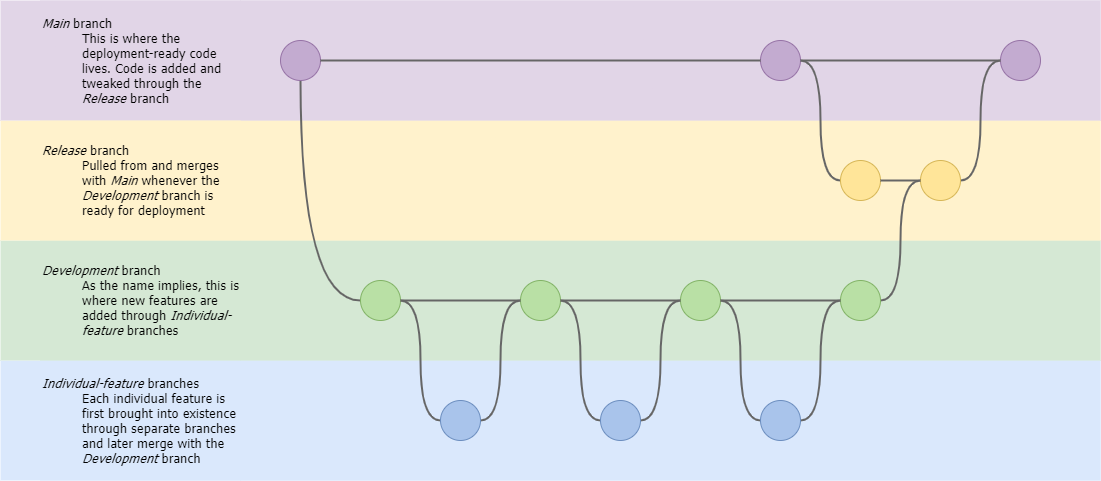

The diagram above was exported from draw.io. Its source (the exported page's mxGraphModel, read from the mxfile embedded in the PNG):
<mxGraphModel dx="2523" dy="939" grid="1" gridSize="10" guides="1" tooltips="1" connect="1" arrows="1" fold="1" page="1" pageScale="1" pageWidth="850" pageHeight="1100" math="0" shadow="0">
  <root>
    <mxCell id="0" />
    <mxCell id="1" parent="0" />
    <mxCell id="BpOzBB9QudAtlW_Httiz-54" value="" style="rounded=0;whiteSpace=wrap;html=1;fillColor=#dae8fc;strokeColor=none;" vertex="1" parent="1">
      <mxGeometry y="360" width="860" height="120" as="geometry" />
    </mxCell>
    <mxCell id="BpOzBB9QudAtlW_Httiz-55" value="" style="rounded=0;whiteSpace=wrap;html=1;fillColor=#d5e8d4;strokeColor=none;" vertex="1" parent="1">
      <mxGeometry y="240" width="860" height="120" as="geometry" />
    </mxCell>
    <mxCell id="BpOzBB9QudAtlW_Httiz-51" value="" style="rounded=0;whiteSpace=wrap;html=1;fillColor=#fff2cc;strokeColor=none;" vertex="1" parent="1">
      <mxGeometry y="120" width="860" height="120" as="geometry" />
    </mxCell>
    <mxCell id="BpOzBB9QudAtlW_Httiz-50" value="" style="rounded=0;whiteSpace=wrap;html=1;fillColor=#e1d5e7;strokeColor=none;" vertex="1" parent="1">
      <mxGeometry width="860" height="120" as="geometry" />
    </mxCell>
    <mxCell id="BpOzBB9QudAtlW_Httiz-74" value="" style="rounded=0;whiteSpace=wrap;html=1;fillColor=#dae8fc;strokeColor=none;" vertex="1" parent="1">
      <mxGeometry x="-240" y="360" width="1100" height="120" as="geometry" />
    </mxCell>
    <mxCell id="BpOzBB9QudAtlW_Httiz-77" value="" style="rounded=0;whiteSpace=wrap;html=1;fillColor=#d5e8d4;strokeColor=none;" vertex="1" parent="1">
      <mxGeometry x="-240" y="240" width="1100" height="120" as="geometry" />
    </mxCell>
    <mxCell id="BpOzBB9QudAtlW_Httiz-76" value="" style="rounded=0;whiteSpace=wrap;html=1;fillColor=#fff2cc;strokeColor=none;" vertex="1" parent="1">
      <mxGeometry x="-240" y="120" width="1100" height="120" as="geometry" />
    </mxCell>
    <mxCell id="BpOzBB9QudAtlW_Httiz-78" value="" style="rounded=0;whiteSpace=wrap;html=1;fillColor=#e1d5e7;strokeColor=none;" vertex="1" parent="1">
      <mxGeometry x="-240" width="1100" height="120" as="geometry" />
    </mxCell>
    <mxCell id="BpOzBB9QudAtlW_Httiz-20" style="edgeStyle=orthogonalEdgeStyle;rounded=0;orthogonalLoop=1;jettySize=auto;html=1;exitX=0.5;exitY=1;exitDx=0;exitDy=0;entryX=0;entryY=0.5;entryDx=0;entryDy=0;curved=1;endArrow=none;endFill=0;targetPerimeterSpacing=0;sourcePerimeterSpacing=0;endSize=10;startSize=10;shadow=0;sketch=0;strokeWidth=2;fillColor=#f5f5f5;strokeColor=#666666;" edge="1" parent="1" source="BpOzBB9QudAtlW_Httiz-7" target="BpOzBB9QudAtlW_Httiz-8">
      <mxGeometry relative="1" as="geometry" />
    </mxCell>
    <mxCell id="BpOzBB9QudAtlW_Httiz-44" style="edgeStyle=orthogonalEdgeStyle;rounded=0;orthogonalLoop=1;jettySize=auto;html=1;exitX=1;exitY=0.5;exitDx=0;exitDy=0;entryX=0;entryY=0.5;entryDx=0;entryDy=0;curved=1;endArrow=none;endFill=0;targetPerimeterSpacing=0;sourcePerimeterSpacing=0;endSize=10;startSize=10;shadow=0;sketch=0;strokeWidth=2;fillColor=#f5f5f5;strokeColor=#666666;" edge="1" parent="1" source="BpOzBB9QudAtlW_Httiz-45" target="BpOzBB9QudAtlW_Httiz-42">
      <mxGeometry relative="1" as="geometry" />
    </mxCell>
    <mxCell id="BpOzBB9QudAtlW_Httiz-21" style="edgeStyle=orthogonalEdgeStyle;rounded=0;orthogonalLoop=1;jettySize=auto;html=1;exitX=1;exitY=0.5;exitDx=0;exitDy=0;entryX=0;entryY=0.5;entryDx=0;entryDy=0;curved=1;endArrow=none;endFill=0;targetPerimeterSpacing=0;sourcePerimeterSpacing=0;endSize=10;startSize=10;shadow=0;sketch=0;strokeWidth=2;fillColor=#f5f5f5;strokeColor=#666666;" edge="1" parent="1" source="BpOzBB9QudAtlW_Httiz-8" target="BpOzBB9QudAtlW_Httiz-12">
      <mxGeometry relative="1" as="geometry" />
    </mxCell>
    <mxCell id="BpOzBB9QudAtlW_Httiz-34" style="edgeStyle=orthogonalEdgeStyle;rounded=0;orthogonalLoop=1;jettySize=auto;html=1;exitX=1;exitY=0.5;exitDx=0;exitDy=0;entryX=0;entryY=0.5;entryDx=0;entryDy=0;curved=1;endArrow=none;endFill=0;targetPerimeterSpacing=0;sourcePerimeterSpacing=0;endSize=10;startSize=10;shadow=0;sketch=0;strokeWidth=2;fillColor=#f5f5f5;strokeColor=#666666;" edge="1" parent="1" source="BpOzBB9QudAtlW_Httiz-10" target="BpOzBB9QudAtlW_Httiz-9">
      <mxGeometry relative="1" as="geometry" />
    </mxCell>
    <mxCell id="BpOzBB9QudAtlW_Httiz-33" style="edgeStyle=orthogonalEdgeStyle;rounded=0;orthogonalLoop=1;jettySize=auto;html=1;exitX=1;exitY=0.5;exitDx=0;exitDy=0;entryX=0;entryY=0.5;entryDx=0;entryDy=0;curved=1;endArrow=none;endFill=0;targetPerimeterSpacing=0;sourcePerimeterSpacing=0;endSize=10;startSize=10;shadow=0;sketch=0;strokeWidth=2;fillColor=#f5f5f5;strokeColor=#666666;" edge="1" parent="1" source="BpOzBB9QudAtlW_Httiz-11" target="BpOzBB9QudAtlW_Httiz-10">
      <mxGeometry relative="1" as="geometry" />
    </mxCell>
    <mxCell id="BpOzBB9QudAtlW_Httiz-27" style="edgeStyle=orthogonalEdgeStyle;rounded=0;orthogonalLoop=1;jettySize=auto;html=1;exitX=1;exitY=0.5;exitDx=0;exitDy=0;entryX=0;entryY=0.5;entryDx=0;entryDy=0;curved=1;endArrow=none;endFill=0;targetPerimeterSpacing=0;sourcePerimeterSpacing=0;endSize=10;startSize=10;shadow=0;sketch=0;strokeWidth=2;fillColor=#f5f5f5;strokeColor=#666666;" edge="1" parent="1" source="BpOzBB9QudAtlW_Httiz-12" target="BpOzBB9QudAtlW_Httiz-23">
      <mxGeometry relative="1" as="geometry" />
    </mxCell>
    <mxCell id="BpOzBB9QudAtlW_Httiz-30" style="edgeStyle=orthogonalEdgeStyle;rounded=0;orthogonalLoop=1;jettySize=auto;html=1;entryX=0;entryY=0.5;entryDx=0;entryDy=0;curved=1;endArrow=none;endFill=0;targetPerimeterSpacing=0;sourcePerimeterSpacing=0;endSize=10;startSize=10;shadow=0;sketch=0;strokeWidth=2;fillColor=#f5f5f5;strokeColor=#666666;" edge="1" parent="1" source="BpOzBB9QudAtlW_Httiz-13" target="BpOzBB9QudAtlW_Httiz-29">
      <mxGeometry relative="1" as="geometry" />
    </mxCell>
    <mxCell id="BpOzBB9QudAtlW_Httiz-32" style="edgeStyle=orthogonalEdgeStyle;rounded=0;orthogonalLoop=1;jettySize=auto;html=1;exitX=1;exitY=0.5;exitDx=0;exitDy=0;entryX=0;entryY=0.5;entryDx=0;entryDy=0;curved=1;endArrow=none;endFill=0;targetPerimeterSpacing=0;sourcePerimeterSpacing=0;endSize=10;startSize=10;shadow=0;sketch=0;strokeWidth=2;fillColor=#f5f5f5;strokeColor=#666666;" edge="1" parent="1" source="BpOzBB9QudAtlW_Httiz-14" target="BpOzBB9QudAtlW_Httiz-11">
      <mxGeometry relative="1" as="geometry" />
    </mxCell>
    <mxCell id="BpOzBB9QudAtlW_Httiz-56" style="edgeStyle=orthogonalEdgeStyle;rounded=0;orthogonalLoop=1;jettySize=auto;html=1;exitX=1;exitY=0.5;exitDx=0;exitDy=0;entryX=0;entryY=0.5;entryDx=0;entryDy=0;curved=1;endArrow=none;endFill=0;targetPerimeterSpacing=0;sourcePerimeterSpacing=0;endSize=10;startSize=10;shadow=0;sketch=0;strokeWidth=2;fillColor=#f5f5f5;strokeColor=#666666;" edge="1" parent="1" source="BpOzBB9QudAtlW_Httiz-23" target="BpOzBB9QudAtlW_Httiz-13">
      <mxGeometry relative="1" as="geometry" />
    </mxCell>
    <mxCell id="BpOzBB9QudAtlW_Httiz-31" style="edgeStyle=orthogonalEdgeStyle;rounded=0;orthogonalLoop=1;jettySize=auto;html=1;exitX=1;exitY=0.5;exitDx=0;exitDy=0;entryX=0;entryY=0.5;entryDx=0;entryDy=0;curved=1;endArrow=none;endFill=0;targetPerimeterSpacing=0;sourcePerimeterSpacing=0;endSize=10;startSize=10;shadow=0;sketch=0;strokeWidth=2;fillColor=#f5f5f5;strokeColor=#666666;" edge="1" parent="1" source="BpOzBB9QudAtlW_Httiz-29" target="BpOzBB9QudAtlW_Httiz-14">
      <mxGeometry relative="1" as="geometry" />
    </mxCell>
    <mxCell id="BpOzBB9QudAtlW_Httiz-57" value="&lt;span style=&quot;font-size: 13px&quot;&gt;&lt;i&gt;Individual-feature&lt;/i&gt;&lt;/span&gt; branches&lt;br&gt;&lt;blockquote style=&quot;margin: 0 0 0 40px ; border: none ; padding: 0px&quot;&gt;Each individual feature is first brought into existence through separate branches and later merge with the &lt;i&gt;Development &lt;/i&gt;branch&lt;/blockquote&gt;" style="rounded=0;whiteSpace=wrap;html=1;fillColor=#dae8fc;strokeColor=none;glass=0;sketch=0;shadow=0;fontSize=13;labelPosition=center;verticalLabelPosition=middle;align=left;verticalAlign=middle;fontStyle=0;fontFamily=Tahoma;" vertex="1" parent="1">
      <mxGeometry x="-200" y="360" width="200" height="120" as="geometry" />
    </mxCell>
    <mxCell id="BpOzBB9QudAtlW_Httiz-88" value="" style="group" vertex="1" connectable="0" parent="1">
      <mxGeometry x="200" y="400" width="360" height="40" as="geometry" />
    </mxCell>
    <mxCell id="BpOzBB9QudAtlW_Httiz-12" value="" style="ellipse;whiteSpace=wrap;html=1;aspect=fixed;fillColor=#A9C4EB;strokeColor=#6c8ebf;" vertex="1" parent="BpOzBB9QudAtlW_Httiz-88">
      <mxGeometry width="40" height="40" as="geometry" />
    </mxCell>
    <mxCell id="BpOzBB9QudAtlW_Httiz-13" value="" style="ellipse;whiteSpace=wrap;html=1;aspect=fixed;fillColor=#A9C4EB;strokeColor=#6c8ebf;" vertex="1" parent="BpOzBB9QudAtlW_Httiz-88">
      <mxGeometry x="160" width="40" height="40" as="geometry" />
    </mxCell>
    <mxCell id="BpOzBB9QudAtlW_Httiz-14" value="" style="ellipse;whiteSpace=wrap;html=1;aspect=fixed;fillColor=#A9C4EB;strokeColor=#6c8ebf;" vertex="1" parent="BpOzBB9QudAtlW_Httiz-88">
      <mxGeometry x="320" width="40" height="40" as="geometry" />
    </mxCell>
    <mxCell id="BpOzBB9QudAtlW_Httiz-58" value="&lt;i&gt;&lt;span style=&quot;font-size: 13px&quot;&gt;Development&lt;/span&gt; &lt;/i&gt;branch&lt;br&gt;&lt;blockquote style=&quot;margin: 0 0 0 40px ; border: none ; padding: 0px&quot;&gt;As the name implies, this is where new features are added through&amp;nbsp;&lt;i&gt;Individual-feature&lt;/i&gt;&amp;nbsp;branches&lt;/blockquote&gt;" style="rounded=0;whiteSpace=wrap;html=1;fillColor=#d5e8d4;strokeColor=none;glass=0;sketch=0;shadow=0;fontSize=13;labelPosition=center;verticalLabelPosition=middle;align=left;verticalAlign=middle;fontStyle=0;fontFamily=Tahoma;" vertex="1" parent="1">
      <mxGeometry x="-200" y="240" width="200" height="120" as="geometry" />
    </mxCell>
    <mxCell id="BpOzBB9QudAtlW_Httiz-87" value="" style="group" vertex="1" connectable="0" parent="1">
      <mxGeometry x="120" y="280" width="520" height="40" as="geometry" />
    </mxCell>
    <mxCell id="BpOzBB9QudAtlW_Httiz-8" value="" style="ellipse;whiteSpace=wrap;html=1;aspect=fixed;fillColor=#B9E0A5;strokeColor=#82b366;" vertex="1" parent="BpOzBB9QudAtlW_Httiz-87">
      <mxGeometry width="40" height="40" as="geometry" />
    </mxCell>
    <mxCell id="BpOzBB9QudAtlW_Httiz-11" value="" style="ellipse;whiteSpace=wrap;html=1;aspect=fixed;fillColor=#B9E0A5;strokeColor=#82b366;" vertex="1" parent="BpOzBB9QudAtlW_Httiz-87">
      <mxGeometry x="480" width="40" height="40" as="geometry" />
    </mxCell>
    <mxCell id="BpOzBB9QudAtlW_Httiz-23" value="" style="ellipse;whiteSpace=wrap;html=1;aspect=fixed;fillColor=#B9E0A5;strokeColor=#82b366;" vertex="1" parent="BpOzBB9QudAtlW_Httiz-87">
      <mxGeometry x="160" width="40" height="40" as="geometry" />
    </mxCell>
    <mxCell id="BpOzBB9QudAtlW_Httiz-29" value="" style="ellipse;whiteSpace=wrap;html=1;aspect=fixed;fillColor=#B9E0A5;strokeColor=#82b366;" vertex="1" parent="BpOzBB9QudAtlW_Httiz-87">
      <mxGeometry x="320" width="40" height="40" as="geometry" />
    </mxCell>
    <mxCell id="BpOzBB9QudAtlW_Httiz-36" style="edgeStyle=orthogonalEdgeStyle;rounded=0;orthogonalLoop=1;jettySize=auto;html=1;exitX=1;exitY=0.5;exitDx=0;exitDy=0;entryX=0;entryY=0.5;entryDx=0;entryDy=0;curved=1;endArrow=none;endFill=0;targetPerimeterSpacing=0;sourcePerimeterSpacing=0;endSize=10;startSize=10;shadow=0;sketch=0;strokeWidth=2;fillColor=#f5f5f5;strokeColor=#666666;" edge="1" parent="BpOzBB9QudAtlW_Httiz-87" source="BpOzBB9QudAtlW_Httiz-8" target="BpOzBB9QudAtlW_Httiz-23">
      <mxGeometry relative="1" as="geometry" />
    </mxCell>
    <mxCell id="BpOzBB9QudAtlW_Httiz-37" style="edgeStyle=orthogonalEdgeStyle;rounded=0;orthogonalLoop=1;jettySize=auto;html=1;exitX=1;exitY=0.5;exitDx=0;exitDy=0;entryX=0;entryY=0.5;entryDx=0;entryDy=0;curved=1;endArrow=none;endFill=0;targetPerimeterSpacing=0;sourcePerimeterSpacing=0;endSize=10;startSize=10;shadow=0;sketch=0;strokeWidth=2;fillColor=#f5f5f5;strokeColor=#666666;" edge="1" parent="BpOzBB9QudAtlW_Httiz-87" source="BpOzBB9QudAtlW_Httiz-23" target="BpOzBB9QudAtlW_Httiz-29">
      <mxGeometry relative="1" as="geometry" />
    </mxCell>
    <mxCell id="BpOzBB9QudAtlW_Httiz-38" style="edgeStyle=orthogonalEdgeStyle;rounded=0;orthogonalLoop=1;jettySize=auto;html=1;exitX=1;exitY=0.5;exitDx=0;exitDy=0;entryX=0;entryY=0.5;entryDx=0;entryDy=0;curved=1;endArrow=none;endFill=0;targetPerimeterSpacing=0;sourcePerimeterSpacing=0;endSize=10;startSize=10;shadow=0;sketch=0;strokeWidth=2;fillColor=#f5f5f5;strokeColor=#666666;" edge="1" parent="BpOzBB9QudAtlW_Httiz-87" source="BpOzBB9QudAtlW_Httiz-29" target="BpOzBB9QudAtlW_Httiz-11">
      <mxGeometry relative="1" as="geometry" />
    </mxCell>
    <mxCell id="BpOzBB9QudAtlW_Httiz-60" value="&lt;span style=&quot;font-size: 13px&quot;&gt;&lt;i&gt;Main&lt;/i&gt;&lt;/span&gt; branch&lt;br&gt;&lt;blockquote style=&quot;margin: 0 0 0 40px ; border: none ; padding: 0px&quot;&gt;This is where the deployment-ready code lives. Code is added and&amp;nbsp; tweaked through the &lt;i&gt;Release&lt;/i&gt;&amp;nbsp;branch&lt;/blockquote&gt;" style="rounded=0;whiteSpace=wrap;html=1;fillColor=#e1d5e7;strokeColor=none;glass=0;sketch=0;shadow=0;fontSize=13;labelPosition=center;verticalLabelPosition=middle;align=left;verticalAlign=middle;fontStyle=0;fontFamily=Tahoma;" vertex="1" parent="1">
      <mxGeometry x="-200" width="200" height="120" as="geometry" />
    </mxCell>
    <mxCell id="BpOzBB9QudAtlW_Httiz-89" value="" style="group" vertex="1" connectable="0" parent="1">
      <mxGeometry x="40" y="40" width="760" height="40" as="geometry" />
    </mxCell>
    <mxCell id="BpOzBB9QudAtlW_Httiz-7" value="" style="ellipse;whiteSpace=wrap;html=1;aspect=fixed;fillColor=#C3ABD0;strokeColor=#9673a6;" vertex="1" parent="BpOzBB9QudAtlW_Httiz-89">
      <mxGeometry width="40" height="40" as="geometry" />
    </mxCell>
    <mxCell id="BpOzBB9QudAtlW_Httiz-9" value="" style="ellipse;whiteSpace=wrap;html=1;aspect=fixed;fillColor=#C3ABD0;strokeColor=#9673a6;" vertex="1" parent="BpOzBB9QudAtlW_Httiz-89">
      <mxGeometry x="720" width="40" height="40" as="geometry" />
    </mxCell>
    <mxCell id="BpOzBB9QudAtlW_Httiz-45" value="" style="ellipse;whiteSpace=wrap;html=1;aspect=fixed;fillColor=#C3ABD0;strokeColor=#9673a6;" vertex="1" parent="BpOzBB9QudAtlW_Httiz-89">
      <mxGeometry x="480" width="40" height="40" as="geometry" />
    </mxCell>
    <mxCell id="BpOzBB9QudAtlW_Httiz-35" style="edgeStyle=orthogonalEdgeStyle;rounded=0;orthogonalLoop=1;jettySize=auto;html=1;exitX=1;exitY=0.5;exitDx=0;exitDy=0;entryX=0;entryY=0.5;entryDx=0;entryDy=0;curved=1;endArrow=none;endFill=0;targetPerimeterSpacing=0;sourcePerimeterSpacing=0;endSize=10;startSize=10;shadow=0;sketch=0;strokeWidth=2;fillColor=#f5f5f5;strokeColor=#666666;" edge="1" parent="BpOzBB9QudAtlW_Httiz-89" source="BpOzBB9QudAtlW_Httiz-7" target="BpOzBB9QudAtlW_Httiz-45">
      <mxGeometry relative="1" as="geometry">
        <mxPoint x="440" y="60" as="targetPoint" />
      </mxGeometry>
    </mxCell>
    <mxCell id="BpOzBB9QudAtlW_Httiz-46" style="edgeStyle=orthogonalEdgeStyle;rounded=0;orthogonalLoop=1;jettySize=auto;html=1;exitX=1;exitY=0.5;exitDx=0;exitDy=0;entryX=0;entryY=0.5;entryDx=0;entryDy=0;curved=1;endArrow=none;endFill=0;targetPerimeterSpacing=0;sourcePerimeterSpacing=0;endSize=10;startSize=10;shadow=0;sketch=0;strokeWidth=2;fillColor=#f5f5f5;strokeColor=#666666;" edge="1" parent="BpOzBB9QudAtlW_Httiz-89" source="BpOzBB9QudAtlW_Httiz-45" target="BpOzBB9QudAtlW_Httiz-9">
      <mxGeometry relative="1" as="geometry" />
    </mxCell>
    <mxCell id="BpOzBB9QudAtlW_Httiz-59" value="&lt;i&gt;&lt;span style=&quot;font-size: 13px&quot;&gt;Release&lt;/span&gt; &lt;/i&gt;branch&lt;br&gt;&lt;blockquote style=&quot;margin: 0 0 0 40px ; border: none ; padding: 0px&quot;&gt;Pulled from and merges with&amp;nbsp;&lt;i&gt;Main&amp;nbsp;&lt;/i&gt;whenever the &lt;i&gt;Development&lt;/i&gt;&amp;nbsp;branch is ready for deployment&lt;/blockquote&gt;" style="rounded=0;whiteSpace=wrap;html=1;fillColor=#fff2cc;strokeColor=none;glass=0;sketch=0;shadow=0;fontSize=13;labelPosition=center;verticalLabelPosition=middle;align=left;verticalAlign=middle;fontStyle=0;fontFamily=Tahoma;" vertex="1" parent="1">
      <mxGeometry x="-200" y="120" width="200" height="120" as="geometry" />
    </mxCell>
    <mxCell id="BpOzBB9QudAtlW_Httiz-86" value="" style="group" vertex="1" connectable="0" parent="1">
      <mxGeometry x="600" y="160" width="120" height="40" as="geometry" />
    </mxCell>
    <mxCell id="BpOzBB9QudAtlW_Httiz-10" value="" style="ellipse;whiteSpace=wrap;html=1;aspect=fixed;fillColor=#FFE599;strokeColor=#d6b656;" vertex="1" parent="BpOzBB9QudAtlW_Httiz-86">
      <mxGeometry x="80" width="40" height="40" as="geometry" />
    </mxCell>
    <mxCell id="BpOzBB9QudAtlW_Httiz-42" value="" style="ellipse;whiteSpace=wrap;html=1;aspect=fixed;fillColor=#FFE599;strokeColor=#d6b656;" vertex="1" parent="BpOzBB9QudAtlW_Httiz-86">
      <mxGeometry width="40" height="40" as="geometry" />
    </mxCell>
    <mxCell id="BpOzBB9QudAtlW_Httiz-43" style="edgeStyle=orthogonalEdgeStyle;rounded=0;orthogonalLoop=1;jettySize=auto;html=1;exitX=1;exitY=0.5;exitDx=0;exitDy=0;entryX=0;entryY=0.5;entryDx=0;entryDy=0;curved=1;endArrow=none;endFill=0;targetPerimeterSpacing=0;sourcePerimeterSpacing=0;endSize=10;startSize=10;shadow=0;sketch=0;strokeWidth=2;fillColor=#f5f5f5;strokeColor=#666666;" edge="1" parent="BpOzBB9QudAtlW_Httiz-86" source="BpOzBB9QudAtlW_Httiz-42" target="BpOzBB9QudAtlW_Httiz-10">
      <mxGeometry relative="1" as="geometry" />
    </mxCell>
  </root>
</mxGraphModel>